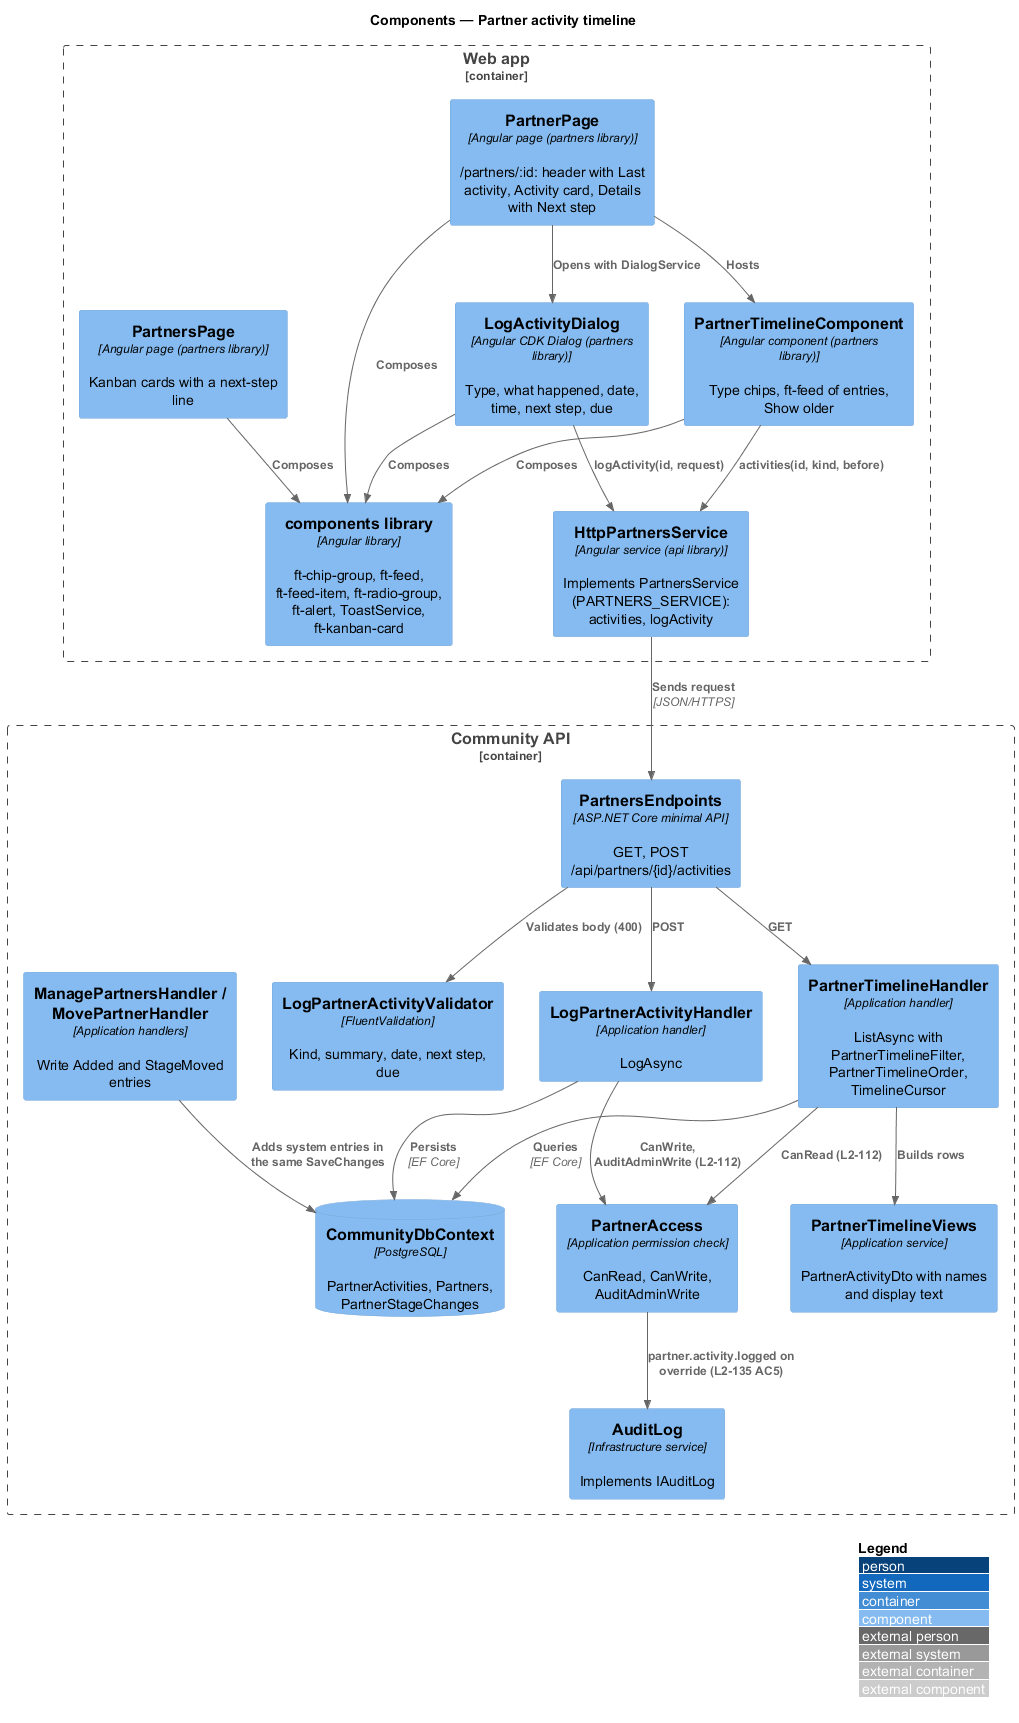

The diagram above was rendered by PlantUML. Its source (embedded in the PNG):
@startuml
!include <C4/C4_Component>
LAYOUT_WITH_LEGEND()
title Components — Partner activity timeline
Container_Boundary(web, "Web app") {
  Component(page, "PartnerPage", "Angular page (partners library)", "/partners/:id: header with Last activity, Activity card, Details with Next step")
  Component(timeline, "PartnerTimelineComponent", "Angular component (partners library)", "Type chips, ft-feed of entries, Show older")
  Component(dlg, "LogActivityDialog", "Angular CDK Dialog (partners library)", "Type, what happened, date, time, next step, due")
  Component(board, "PartnersPage", "Angular page (partners library)", "Kanban cards with a next-step line")
  Component(lib, "components library", "Angular library", "ft-chip-group, ft-feed, ft-feed-item, ft-radio-group, ft-alert, ToastService, ft-kanban-card")
  Component(svc, "HttpPartnersService", "Angular service (api library)", "Implements PartnersService (PARTNERS_SERVICE): activities, logActivity")
}
Container_Boundary(api, "Community API") {
  Component(ep, "PartnersEndpoints", "ASP.NET Core minimal API", "GET, POST /api/partners/{id}/activities")
  Component(val, "LogPartnerActivityValidator", "FluentValidation", "Kind, summary, date, next step, due")
  Component(log, "LogPartnerActivityHandler", "Application handler", "LogAsync")
  Component(list, "PartnerTimelineHandler", "Application handler", "ListAsync with PartnerTimelineFilter, PartnerTimelineOrder, TimelineCursor")
  Component(views, "PartnerTimelineViews", "Application service", "PartnerActivityDto with names and display text")
  Component(mp, "ManagePartnersHandler / MovePartnerHandler", "Application handlers", "Write Added and StageMoved entries")
  Component(acc, "PartnerAccess", "Application permission check", "CanRead, CanWrite, AuditAdminWrite")
  Component(audit, "AuditLog", "Infrastructure service", "Implements IAuditLog")
  ComponentDb(db, "CommunityDbContext", "PostgreSQL", "PartnerActivities, Partners, PartnerStageChanges")
}
Rel(page, timeline, "Hosts")
Rel(page, dlg, "Opens with DialogService")
Rel(page, lib, "Composes")
Rel(timeline, lib, "Composes")
Rel(dlg, lib, "Composes")
Rel(board, lib, "Composes")
Rel(timeline, svc, "activities(id, kind, before)")
Rel(dlg, svc, "logActivity(id, request)")
Rel(svc, ep, "Sends request", "JSON/HTTPS")
Rel(ep, val, "Validates body (400)")
Rel(ep, log, "POST")
Rel(ep, list, "GET")
Rel(log, acc, "CanWrite, AuditAdminWrite (L2-112)")
Rel(list, acc, "CanRead (L2-112)")
Rel(list, views, "Builds rows")
Rel(mp, db, "Adds system entries in the same SaveChanges")
Rel(acc, audit, "partner.activity.logged on override (L2-135 AC5)")
Rel(log, db, "Persists", "EF Core")
Rel(list, db, "Queries", "EF Core")
@enduml